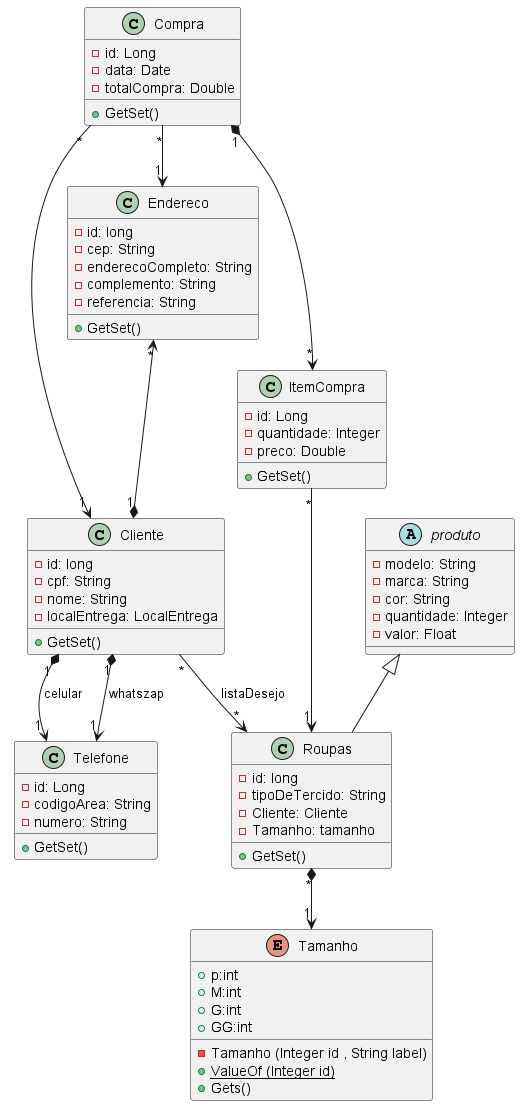

The diagram above was rendered by PlantUML. Its source (embedded in the PNG):
@startuml
class Roupas{
    - id: long
    - tipoDeTercido: String
    - Cliente: Cliente
    - Tamanho: tamanho

    + GetSet()


}
class Cliente{
    -id: long
    - cpf: String
    - nome: String
    - localEntrega: LocalEntrega

    + GetSet()
}

class Endereco{
    - id: long
    - cep: String
    - enderecoCompleto: String
    - complemento: String
    - referencia: String

    + GetSet()
}
class ItemCompra {
    - id: Long
    - quantidade: Integer
    - preco: Double
    
    + GetSet()
}
class Compra {
    - id: Long
    - data: Date
    - totalCompra: Double
    
    + GetSet()
}
class Telefone {
    - id: Long
    - codigoArea: String
    - numero: String
    
    + GetSet()
}
enum Tamanho{
    + p:int
    + M:int
    + G:int
    + GG:int
 
    - Tamanho (Integer id , String label)
    + {static}ValueOf (Integer id)
    + Gets()

}
abstract produto{
    - modelo: String
    - marca: String
    - cor: String
    - quantidade: Integer
    - valor: Float
    
}
    produto <|-- Roupas

    Endereco "*" <--*"1" Cliente

    Cliente "*" --> "*" Roupas: listaDesejo

    Compra "1" *--> "*" ItemCompra
    Compra "*" --> "1" Cliente
    Compra "*"  --> "1" Endereco

    ItemCompra "*" --> "1" Roupas

    Cliente "1" *--> "1" Telefone: celular
    Cliente "1" *--> "1" Telefone: whatszap
    Roupas "*" *--> "1" Tamanho
@enduml